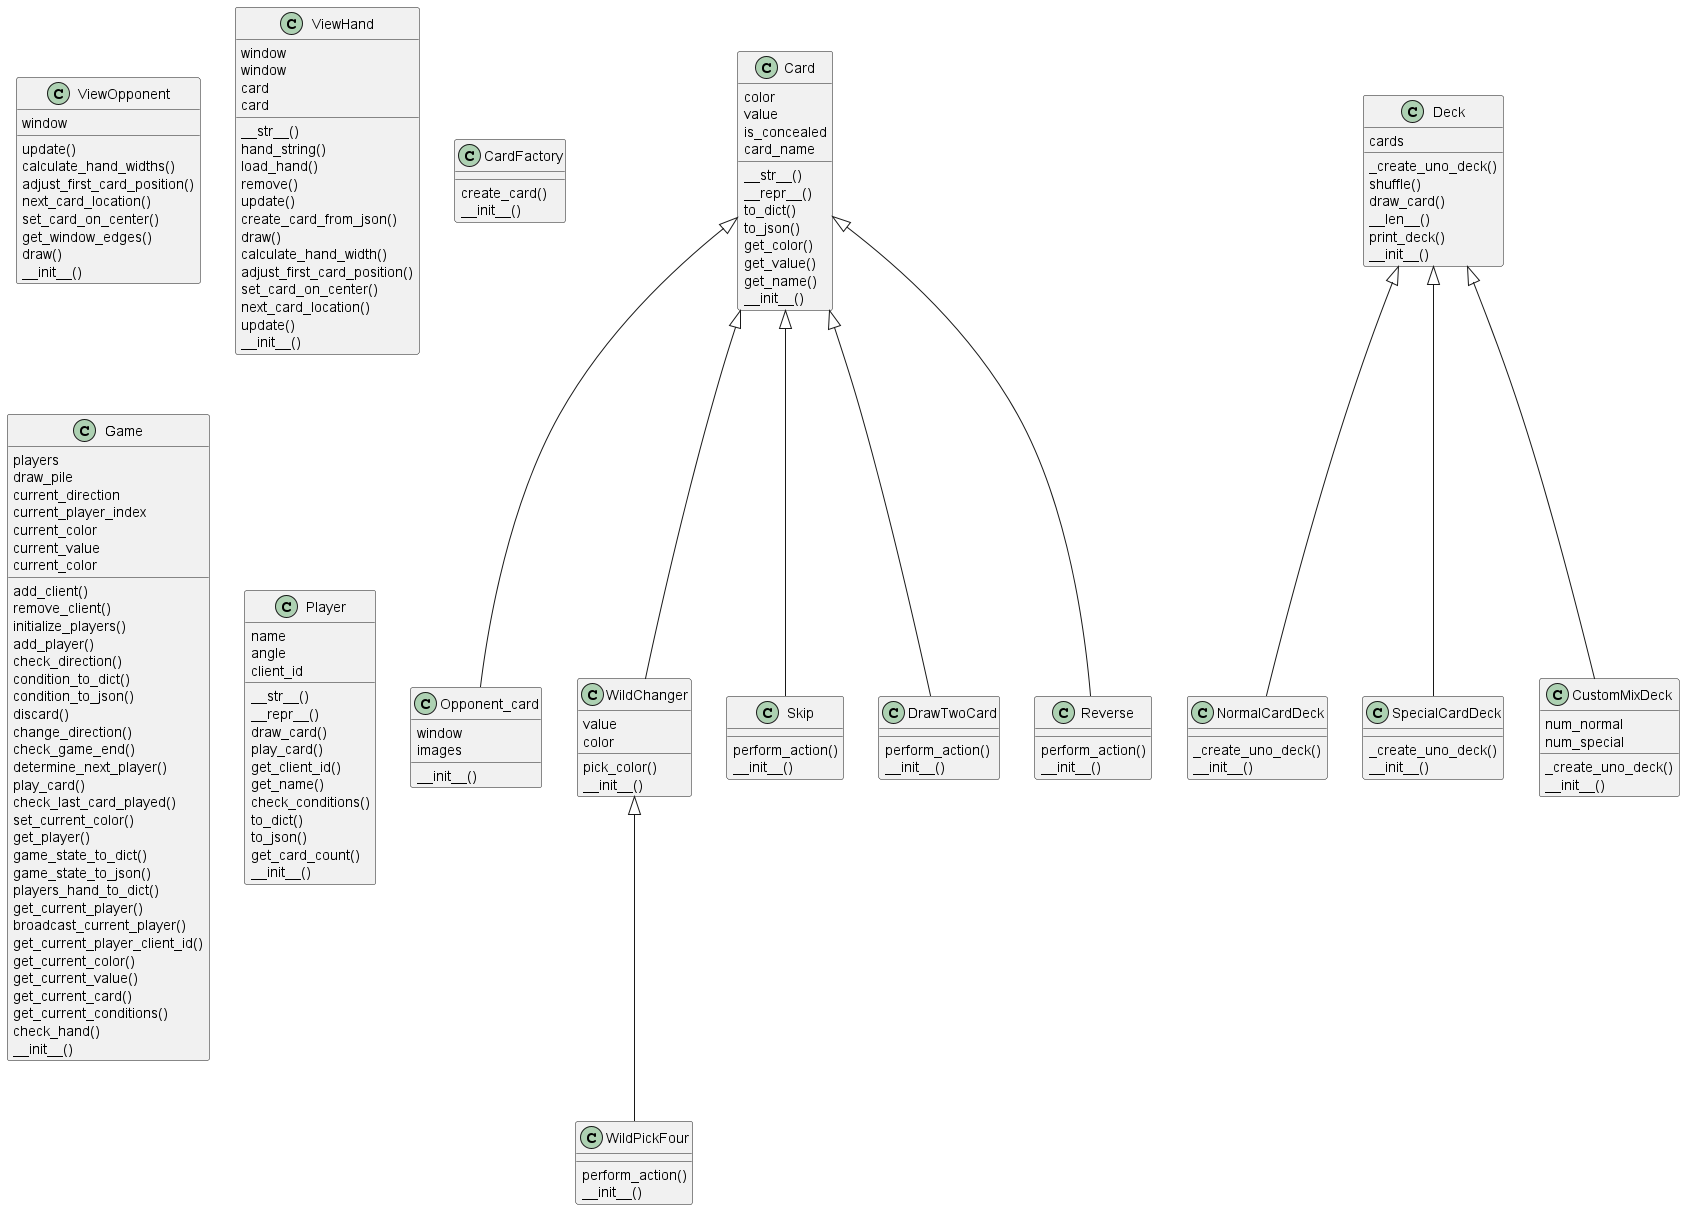

The diagram above was rendered by PlantUML. Its source (embedded in the PNG):
@startuml
class Opponent_card {
        window
    images
    __init__()
}
class ViewOpponent {
    update()
    calculate_hand_widths()
    adjust_first_card_position()
    next_card_location()
    set_card_on_center()
    get_window_edges()
    draw()
        window
    __init__()
}
class ViewHand {
    __str__()
    hand_string()
    load_hand()
    remove()
    update()
    create_card_from_json()
    draw()
    calculate_hand_width()
    adjust_first_card_position()
    set_card_on_center()
    next_card_location()
    update()
        window
    window
    card
    card
    __init__()
}
class Card {
    __str__()
    __repr__()
    to_dict()
    to_json()
    get_color()
    get_value()
    get_name()
        color
    value
    is_concealed
    card_name
    __init__()
}
class WildChanger {
    pick_color()
        value
    color
    __init__()
}
class WildPickFour {
    perform_action()
        __init__()
}
class Skip {
    perform_action()
        __init__()
}
class DrawTwoCard {
    perform_action()
        __init__()
}
class Reverse {
    perform_action()
        __init__()
}
class CardFactory {
    create_card()
        __init__()
}
class Deck {
    _create_uno_deck()
    shuffle()
    draw_card()
    __len__()
    print_deck()
        cards
    __init__()
}
class NormalCardDeck {
    _create_uno_deck()
        __init__()
}
class SpecialCardDeck {
    _create_uno_deck()
        __init__()
}
class CustomMixDeck {
    _create_uno_deck()
        num_normal
    num_special
    __init__()
}
class Game {
    add_client()
    remove_client()
    initialize_players()
    add_player()
    check_direction()
    condition_to_dict()
    condition_to_json()
    discard()
    change_direction()
    check_game_end()
    determine_next_player()
    play_card()
    check_last_card_played()
    set_current_color()
    get_player()
    game_state_to_dict()
    game_state_to_json()
    players_hand_to_dict()
    get_current_player()
    broadcast_current_player()
    get_current_player_client_id()
    get_current_color()
    get_current_value()
    get_current_card()
    get_current_conditions()
    check_hand()
        players
    draw_pile
    current_direction
    current_player_index
    current_color
    current_value
    current_color
    __init__()
}
class Player {
    __str__()
    __repr__()
    draw_card()
    play_card()
    get_client_id()
    get_name()
    check_conditions()
    to_dict()
    to_json()
    get_card_count()
        name
    angle
    client_id
    __init__()
}
Card <|-- Opponent_card
Card <|-- WildChanger
WildChanger <|-- WildPickFour
Card <|-- Skip
Card <|-- DrawTwoCard
Card <|-- Reverse
Deck <|-- NormalCardDeck
Deck <|-- SpecialCardDeck
Deck <|-- CustomMixDeck
@enduml